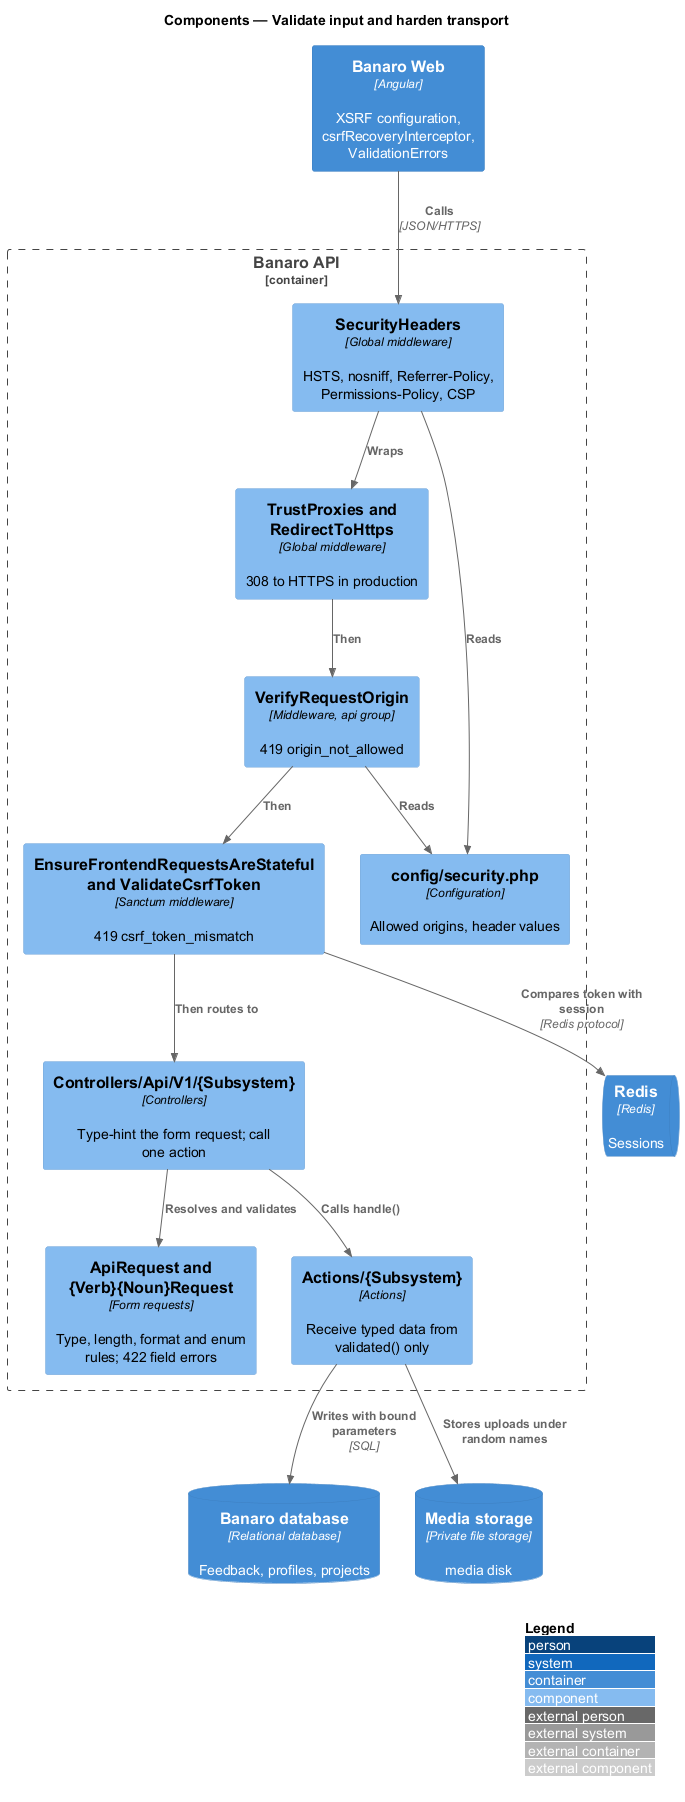

The diagram above was rendered by PlantUML. Its source (embedded in the PNG):
@startuml
!include <C4/C4_Component>
LAYOUT_WITH_LEGEND()
title Components — Validate input and harden transport

Container(web, "Banaro Web", "Angular", "XSRF configuration, csrfRecoveryInterceptor, ValidationErrors")
ContainerDb(db, "Banaro database", "Relational database", "Feedback, profiles, projects")
ContainerQueue(redis, "Redis", "Redis", "Sessions")
ContainerDb(media, "Media storage", "Private file storage", "media disk")

Container_Boundary(api, "Banaro API") {
  Component(headers, "SecurityHeaders", "Global middleware", "HSTS, nosniff, Referrer-Policy, Permissions-Policy, CSP")
  Component(https, "TrustProxies and RedirectToHttps", "Global middleware", "308 to HTTPS in production")
  Component(origin, "VerifyRequestOrigin", "Middleware, api group", "419 origin_not_allowed")
  Component(csrf, "EnsureFrontendRequestsAreStateful and ValidateCsrfToken", "Sanctum middleware", "419 csrf_token_mismatch")
  Component(request, "ApiRequest and {Verb}{Noun}Request", "Form requests", "Type, length, format and enum rules; 422 field errors")
  Component(ctrl, "Controllers/Api/V1/{Subsystem}", "Controllers", "Type-hint the form request; call one action")
  Component(action, "Actions/{Subsystem}", "Actions", "Receive typed data from validated() only")
  Component(config, "config/security.php", "Configuration", "Allowed origins, header values")
}

Rel(web, headers, "Calls", "JSON/HTTPS")
Rel(headers, https, "Wraps")
Rel(https, origin, "Then")
Rel(origin, csrf, "Then")
Rel(csrf, redis, "Compares token with session", "Redis protocol")
Rel(csrf, ctrl, "Then routes to")
Rel(ctrl, request, "Resolves and validates")
Rel(ctrl, action, "Calls handle()")
Rel(action, db, "Writes with bound parameters", "SQL")
Rel(action, media, "Stores uploads under random names")
Rel(origin, config, "Reads")
Rel(headers, config, "Reads")
@enduml